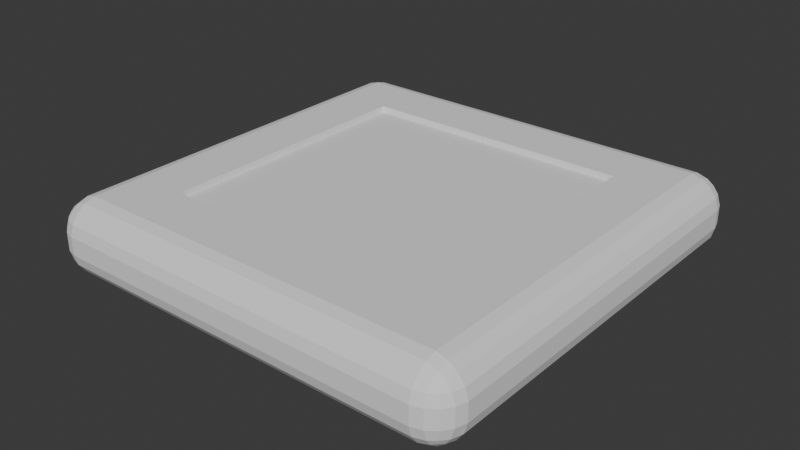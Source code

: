 # Source: basin_canvas_tile.blend  (saved by Blender 5.0.119; exported with 4.5.12 LTS)
import bpy
from mathutils import Matrix  # noqa: F401  (used for matrix-valued properties, if any)

bpy.ops.wm.read_factory_settings(use_empty=True)
scene = bpy.context.scene
scene.name = 'Scene'

# ---- collections
col_collection = bpy.data.collections.new('Collection'); scene.collection.children.link(col_collection)

# ---- world
world_world = bpy.data.worlds.new('World'); scene.world = world_world
world_world.use_nodes = True; world_world.node_tree.nodes.clear()
_N = world_world.node_tree.nodes; _L = world_world.node_tree.links
n0 = _N.new('ShaderNodeOutputWorld'); n0.name = 'World Output'; n0.location = (200, 100)
n1 = _N.new('ShaderNodeBackground'); n1.name = 'Background'; n1.location = (-200, 100)
n1.inputs[0].default_value = (0.05088, 0.05088, 0.05088, 1.0)
_L.new(n1.outputs[0], n0.inputs[0])
n0.is_active_output = True
world_world.color = (0.05088, 0.05088, 0.05088)
world_world.sun_shadow_jitter_overblur = 0.0

# ---- meshes
me_cube_005 = bpy.data.meshes.new('Cube.005')
me_cube_005.from_pydata([(-0.5, -0.5, -0.1), (-0.5, 0.5, -0.1), (0.5, -0.5, -0.1), (0.5, 0.5, -0.1), (-0.5759, 0.5, -0.02405), (-0.5, 0.5759, -0.02405), (-0.5, 0.5, -0.1), (-0.5681, 0.5277, -0.02405), (-0.551, 0.551, -0.02405), (-0.5681, 0.5, -0.0518), (-0.5593, 0.5279, -0.05195), (-0.5461, 0.5461, -0.05061), (-0.5404, 0.5404, -0.06444), (-0.5, 0.5681, -0.0518), (-0.5, 0.551, -0.07504), (-0.5277, 0.5681, -0.02405), (-0.5279, 0.5593, -0.05195), (-0.5266, 0.5461, -0.07015), (-0.5277, 0.5, -0.09212), (-0.551, 0.5, -0.07504), (-0.5, 0.5277, -0.09212), (-0.5279, 0.5279, -0.08332), (-0.5461, 0.5266, -0.07015), (-0.5759, -0.5, -0.02405), (-0.5, -0.5, -0.1), (-0.5, -0.5759, -0.02405), (-0.5681, -0.5, -0.0518), (-0.551, -0.5, -0.07504), (-0.5681, -0.5277, -0.02405), (-0.5593, -0.5279, -0.05195), (-0.5461, -0.5266, -0.07015), (-0.5404, -0.5404, -0.06444), (-0.5, -0.5277, -0.09212), (-0.5, -0.551, -0.07504), (-0.5277, -0.5, -0.09212), (-0.5279, -0.5279, -0.08332), (-0.5266, -0.5461, -0.07015), (-0.5277, -0.5681, -0.02405), (-0.551, -0.551, -0.02405), (-0.5, -0.5681, -0.0518), (-0.5279, -0.5593, -0.05195), (-0.5461, -0.5461, -0.05061), (-0.5, -0.5759, 0.02405), (-0.5759, -0.5, 0.02405), (-0.5, -0.5681, 0.0518), (-0.5, -0.551, 0.07504), (-0.5277, -0.5681, 0.02405), (-0.5279, -0.5593, 0.05195), (-0.5266, -0.5461, 0.07015), (-0.5404, -0.5404, 0.06444), (-0.5277, -0.5, 0.09212), (-0.551, -0.5, 0.07504), (-0.5, -0.5277, 0.09212), (-0.5279, -0.5279, 0.08332), (-0.5461, -0.5266, 0.07015), (-0.5681, -0.5277, 0.02405), (-0.551, -0.551, 0.02405), (-0.5681, -0.5, 0.0518), (-0.5593, -0.5279, 0.05195), (-0.5461, -0.5461, 0.05061), (-0.5759, 0.5, 0.02405), (-0.5, 0.5759, 0.02405), (-0.5681, 0.5, 0.0518), (-0.551, 0.5, 0.07504), (-0.5681, 0.5277, 0.02405), (-0.5593, 0.5279, 0.05195), (-0.5461, 0.5266, 0.07015), (-0.5404, 0.5404, 0.06444), (-0.5, 0.5277, 0.09212), (-0.5, 0.551, 0.07504), (-0.5277, 0.5, 0.09212), (-0.5279, 0.5279, 0.08332), (-0.5266, 0.5461, 0.07015), (-0.5277, 0.5681, 0.02405), (-0.551, 0.551, 0.02405), (-0.5, 0.5681, 0.0518), (-0.5279, 0.5593, 0.05195), (-0.5461, 0.5461, 0.05061), (0.5, 0.5759, -0.02405), (0.5759, 0.5, -0.02405), (0.5, 0.5, -0.1), (0.5277, 0.5681, -0.02405), (0.551, 0.551, -0.02405), (0.5, 0.5681, -0.0518), (0.5279, 0.5593, -0.05195), (0.5461, 0.5461, -0.05061), (0.5404, 0.5404, -0.06444), (0.5681, 0.5, -0.0518), (0.551, 0.5, -0.07504), (0.5681, 0.5277, -0.02405), (0.5593, 0.5279, -0.05195), (0.5461, 0.5266, -0.07015), (0.5, 0.5277, -0.09212), (0.5, 0.551, -0.07504), (0.5277, 0.5, -0.09212), (0.5279, 0.5279, -0.08332), (0.5266, 0.5461, -0.07015), (0.5, 0.5759, 0.02405), (0.5759, 0.5, 0.02405), (0.5, 0.5681, 0.0518), (0.5, 0.551, 0.07504), (0.5277, 0.5681, 0.02405), (0.5279, 0.5593, 0.05195), (0.5266, 0.5461, 0.07015), (0.5404, 0.5404, 0.06444), (0.5277, 0.5, 0.09212), (0.551, 0.5, 0.07504), (0.5, 0.5277, 0.09212), (0.5279, 0.5279, 0.08332), (0.5461, 0.5266, 0.07015), (0.5681, 0.5277, 0.02405), (0.551, 0.551, 0.02405), (0.5681, 0.5, 0.0518), (0.5593, 0.5279, 0.05195), (0.5461, 0.5461, 0.05061), (0.5759, -0.5, -0.02405), (0.5, -0.5759, -0.02405), (0.5, -0.5, -0.1), (0.5681, -0.5277, -0.02405), (0.551, -0.551, -0.02405), (0.5681, -0.5, -0.0518), (0.5593, -0.5279, -0.05195), (0.5461, -0.5461, -0.05061), (0.5404, -0.5404, -0.06444), (0.5, -0.5681, -0.0518), (0.5, -0.551, -0.07504), (0.5277, -0.5681, -0.02405), (0.5279, -0.5593, -0.05195), (0.5266, -0.5461, -0.07015), (0.5277, -0.5, -0.09212), (0.551, -0.5, -0.07504), (0.5, -0.5277, -0.09212), (0.5279, -0.5279, -0.08332), (0.5461, -0.5266, -0.07015), (0.5759, -0.5, 0.02405), (0.5, -0.5759, 0.02405), (0.5681, -0.5, 0.0518), (0.551, -0.5, 0.07504), (0.5681, -0.5277, 0.02405), (0.5593, -0.5279, 0.05195), (0.5461, -0.5266, 0.07015), (0.5404, -0.5404, 0.06444), (0.5, -0.5277, 0.09212), (0.5, -0.551, 0.07504), (0.5277, -0.5, 0.09212), (0.5279, -0.5279, 0.08332), (0.5266, -0.5461, 0.07015), (0.5277, -0.5681, 0.02405), (0.551, -0.551, 0.02405), (0.5, -0.5681, 0.0518), (0.5279, -0.5593, 0.05195), (0.5461, -0.5461, 0.05061), (-0.5759, -0.5, 0.0), (-0.5, -0.5759, 0.0), (-0.5681, -0.5277, 0.0), (-0.551, -0.551, 0.0), (-0.5277, -0.5681, 0.0), (-0.5759, 0.5, 0.0), (-0.5, 0.5759, 0.0), (-0.5681, 0.5277, 0.0), (-0.551, 0.551, 0.0), (-0.5277, 0.5681, 0.0), (0.5, 0.5759, 0.0), (0.5759, 0.5, 0.0), (0.5277, 0.5681, 0.0), (0.551, 0.551, 0.0), (0.5681, 0.5277, 0.0), (0.5759, -0.5, 0.0), (0.5, -0.5759, 0.0), (0.5681, -0.5277, 0.0), (0.551, -0.551, 0.0), (0.5277, -0.5681, 0.0), (-0.5, -0.5, 0.1), (-0.5, 0.5, 0.1), (0.5, 0.5, 0.1), (0.5, -0.5, 0.1), (-0.5, -0.5, 0.1), (0.363, -0.363, 0.1), (-0.363, -0.363, 0.1), (0.3453, -0.3453, -0.08703), (-0.5, 0.5, 0.1), (-0.363, 0.363, 0.1), (0.363, 0.363, 0.1), (0.5, 0.5, 0.1), (0.363, 0.363, 0.1), (0.3453, 0.3453, -0.08703), (0.5, -0.5, 0.1), (0.363, -0.363, 0.1), (-0.3453, -0.3453, -0.08703), (-0.3453, 0.3453, -0.08703), (0.3453, 0.3453, -0.08703), (0.3453, -0.3453, -0.08703)], [], [(1, 3, 2, 0), (4, 7, 10, 9), (7, 8, 11, 10), (9, 10, 22, 19), (10, 11, 12, 22), (5, 13, 16, 15), (13, 14, 17, 16), (15, 16, 11, 8), (16, 17, 12, 11), (6, 18, 21, 20), (18, 19, 22, 21), (20, 21, 17, 14), (21, 22, 12, 17), (23, 26, 29, 28), (26, 27, 30, 29), (28, 29, 41, 38), (29, 30, 31, 41), (24, 32, 35, 34), (32, 33, 36, 35), (34, 35, 30, 27), (35, 36, 31, 30), (25, 37, 40, 39), (37, 38, 41, 40), (39, 40, 36, 33), (40, 41, 31, 36), (42, 44, 47, 46), (44, 45, 48, 47), (46, 47, 59, 56), (47, 48, 49, 59), (172, 50, 53, 52), (50, 51, 54, 53), (52, 53, 48, 45), (53, 54, 49, 48), (43, 55, 58, 57), (55, 56, 59, 58), (57, 58, 54, 51), (58, 59, 49, 54), (60, 62, 65, 64), (62, 63, 66, 65), (64, 65, 77, 74), (65, 66, 67, 77), (173, 68, 71, 70), (68, 69, 72, 71), (70, 71, 66, 63), (71, 72, 67, 66), (61, 73, 76, 75), (73, 74, 77, 76), (75, 76, 72, 69), (76, 77, 67, 72), (78, 81, 84, 83), (81, 82, 85, 84), (83, 84, 96, 93), (84, 85, 86, 96), (79, 87, 90, 89), (87, 88, 91, 90), (89, 90, 85, 82), (90, 91, 86, 85), (80, 92, 95, 94), (92, 93, 96, 95), (94, 95, 91, 88), (95, 96, 86, 91), (97, 99, 102, 101), (99, 100, 103, 102), (101, 102, 114, 111), (102, 103, 104, 114), (174, 105, 108, 107), (105, 106, 109, 108), (107, 108, 103, 100), (108, 109, 104, 103), (98, 110, 113, 112), (110, 111, 114, 113), (112, 113, 109, 106), (113, 114, 104, 109), (115, 118, 121, 120), (118, 119, 122, 121), (120, 121, 133, 130), (121, 122, 123, 133), (116, 124, 127, 126), (124, 125, 128, 127), (126, 127, 122, 119), (127, 128, 123, 122), (117, 129, 132, 131), (129, 130, 133, 132), (131, 132, 128, 125), (132, 133, 123, 128), (134, 136, 139, 138), (136, 137, 140, 139), (138, 139, 151, 148), (139, 140, 141, 151), (175, 142, 145, 144), (142, 143, 146, 145), (144, 145, 140, 137), (145, 146, 141, 140), (135, 147, 150, 149), (147, 148, 151, 150), (149, 150, 146, 143), (150, 151, 141, 146), (6, 24, 34, 18), (18, 34, 27, 19), (19, 27, 26, 9), (9, 26, 23, 4), (153, 42, 46, 156), (156, 46, 56, 155), (155, 56, 55, 154), (154, 55, 43, 152), (172, 173, 70, 50), (50, 70, 63, 51), (51, 63, 62, 57), (57, 62, 60, 43), (158, 5, 15, 161), (161, 15, 8, 160), (160, 8, 7, 159), (159, 7, 4, 157), (80, 6, 20, 92), (92, 20, 14, 93), (93, 14, 13, 83), (83, 13, 5, 78), (173, 174, 107, 68), (68, 107, 100, 69), (69, 100, 99, 75), (75, 99, 97, 61), (163, 79, 89, 166), (166, 89, 82, 165), (165, 82, 81, 164), (164, 81, 78, 162), (117, 80, 94, 129), (129, 94, 88, 130), (130, 88, 87, 120), (120, 87, 79, 115), (174, 175, 144, 105), (105, 144, 137, 106), (106, 137, 136, 112), (112, 136, 134, 98), (168, 116, 126, 171), (171, 126, 119, 170), (170, 119, 118, 169), (169, 118, 115, 167), (24, 117, 131, 32), (32, 131, 125, 33), (33, 125, 124, 39), (39, 124, 116, 25), (175, 172, 52, 142), (142, 52, 45, 143), (143, 45, 44, 149), (149, 44, 42, 135), (25, 153, 156, 37), (37, 156, 155, 38), (38, 155, 154, 28), (28, 154, 152, 23), (61, 158, 161, 73), (73, 161, 160, 74), (74, 160, 159, 64), (64, 159, 157, 60), (98, 163, 166, 110), (110, 166, 165, 111), (111, 165, 164, 101), (101, 164, 162, 97), (135, 168, 171, 147), (147, 171, 170, 148), (148, 170, 169, 138), (138, 169, 167, 134), (23, 152, 157, 4), (5, 158, 162, 78), (3, 1, 6, 80), (1, 0, 24, 6), (116, 168, 153, 25), (0, 2, 117, 24), (168, 135, 42, 153), (152, 43, 60, 157), (158, 61, 97, 162), (79, 163, 167, 115), (2, 3, 80, 117), (163, 98, 134, 167), (188, 189, 181, 178), (178, 181, 180, 176), (189, 190, 184, 181), (181, 184, 183, 180), (184, 190, 185, 182), (184, 187, 186, 183), (191, 188, 178, 187), (187, 178, 176, 186), (176, 180, 173, 172), (190, 191, 179, 185), (186, 176, 172, 175), (180, 183, 174, 173), (183, 186, 175, 174), (191, 187, 177, 179), (185, 179, 177, 182), (187, 184, 182, 177)])
_uv = me_cube_005.uv_layers.new(name='UVMap')
_uv.uv.foreach_set('vector', [0.125, 0.5, 0.375, 0.5, 0.375, 0.75, 0.125, 0.75, 0.4699, 0.2335, 0.4699, 0.2395, 0.4351, 0.2396, 0.4353, 0.2335, 0.4699, 0.2395, 0.4699, 0.25, 0.4367, 0.25, 0.4351, 0.2396, 0.4353, 0.2335, 0.4351, 0.2396, 0.375, 0.2393, 0.375, 0.2335, 0.4351, 0.2396, 0.4367, 0.25, 0.3972, 0.2539, 0.375, 0.2393, 0.4699, 0.2665, 0.4353, 0.2665, 0.4351, 0.2604, 0.4699, 0.2605, 0.4353, 0.2665, 0.375, 0.2665, 0.375, 0.2607, 0.4351, 0.2604, 0.4699, 0.2605, 0.4351, 0.2604, 0.4367, 0.25, 0.4699, 0.25, 0.4351, 0.2604, 0.375, 0.2607, 0.3972, 0.2539, 0.4367, 0.25, 0.125, 0.5, 0.125, 0.5062, 0.125, 0.5, 0.1281, 0.497, 0.125, 0.5062, 0.125, 0.5165, 0.125, 0.5107, 0.125, 0.5, 0.1281, 0.497, 0.125, 0.5, 0.125, 0.489, 0.1332, 0.4917, 0.125, 0.5, 0.125, 0.5107, 0.125, 0.5077, 0.125, 0.489, 0.4699, 0.01648, 0.4353, 0.01648, 0.4351, 0.01043, 0.4699, 0.01046, 0.4353, 0.01648, 0.375, 0.01648, 0.375, 0.01072, 0.4351, 0.01043, 0.4699, 0.01046, 0.4351, 0.01043, 0.4367, 0.0, 0.4699, 0.0, 0.4351, 0.01043, 0.375, 0.01072, 0.375, 0.007718, 0.4367, 0.0, 0.125, 0.75, 0.1312, 0.75, 0.125, 0.75, 0.122, 0.7469, 0.1312, 0.75, 0.1415, 0.75, 0.1357, 0.75, 0.125, 0.75, 0.122, 0.7469, 0.125, 0.75, 0.114, 0.75, 0.1167, 0.7418, 0.125, 0.75, 0.1357, 0.75, 0.1327, 0.75, 0.114, 0.75, 0.4699, 0.9835, 0.4699, 0.9895, 0.4351, 0.9896, 0.4353, 0.9835, 0.4699, 0.9895, 0.4699, 1.0, 0.4367, 1.0, 0.4351, 0.9896, 0.4353, 0.9835, 0.4351, 0.9896, 0.375, 0.9893, 0.375, 0.9835, 0.4351, 0.9896, 0.4367, 1.0, 0.4195, 1.0, 0.375, 0.9893, 0.5301, 0.9835, 0.5647, 0.9835, 0.5649, 0.9896, 0.5301, 0.9895, 0.5647, 0.9835, 0.625, 0.9835, 0.625, 0.9893, 0.5649, 0.9896, 0.5301, 0.9895, 0.5649, 0.9896, 0.5633, 1.0, 0.5301, 1.0, 0.5649, 0.9896, 0.625, 0.9893, 0.625, 0.9923, 0.5633, 1.0, 0.875, 0.75, 0.875, 0.7438, 0.875, 0.75, 0.8719, 0.753, 0.875, 0.7438, 0.875, 0.7335, 0.875, 0.7393, 0.875, 0.75, 0.8719, 0.753, 0.875, 0.75, 0.875, 0.761, 0.8668, 0.7583, 0.875, 0.75, 0.875, 0.7393, 0.875, 0.7423, 0.875, 0.761, 0.5301, 0.01648, 0.5301, 0.01046, 0.5649, 0.01043, 0.5647, 0.01648, 0.5301, 0.01046, 0.5301, 0.0, 0.5633, 0.0, 0.5649, 0.01043, 0.5647, 0.01648, 0.5649, 0.01043, 0.625, 0.01072, 0.625, 0.01648, 0.5649, 0.01043, 0.5633, 0.0, 0.5805, 0.0, 0.625, 0.01072, 0.5301, 0.2335, 0.5647, 0.2335, 0.5649, 0.2396, 0.5301, 0.2395, 0.5647, 0.2335, 0.625, 0.2335, 0.625, 0.2393, 0.5649, 0.2396, 0.5301, 0.2395, 0.5649, 0.2396, 0.5633, 0.25, 0.5301, 0.25, 0.5649, 0.2396, 0.625, 0.2393, 0.6028, 0.2461, 0.5633, 0.25, 0.875, 0.5, 0.8688, 0.5, 0.875, 0.5, 0.878, 0.5031, 0.8688, 0.5, 0.8585, 0.5, 0.8643, 0.5, 0.875, 0.5, 0.878, 0.5031, 0.875, 0.5, 0.886, 0.5, 0.8833, 0.5082, 0.875, 0.5, 0.8643, 0.5, 0.8673, 0.5, 0.886, 0.5, 0.5301, 0.2665, 0.5301, 0.2605, 0.5649, 0.2604, 0.5647, 0.2665, 0.5301, 0.2605, 0.5301, 0.25, 0.5633, 0.25, 0.5649, 0.2604, 0.5647, 0.2665, 0.5649, 0.2604, 0.625, 0.2607, 0.625, 0.2665, 0.5649, 0.2604, 0.5633, 0.25, 0.6028, 0.2461, 0.625, 0.2607, 0.4699, 0.4835, 0.4699, 0.4895, 0.4351, 0.4896, 0.4353, 0.4835, 0.4699, 0.4895, 0.4699, 0.5, 0.4367, 0.5, 0.4351, 0.4896, 0.4353, 0.4835, 0.4351, 0.4896, 0.3696, 0.4946, 0.3668, 0.4918, 0.4351, 0.4896, 0.4367, 0.5, 0.3872, 0.5026, 0.3696, 0.4946, 0.4699, 0.5165, 0.4353, 0.5165, 0.4351, 0.5104, 0.4699, 0.5105, 0.4353, 0.5165, 0.3791, 0.5124, 0.3805, 0.5054, 0.4351, 0.5104, 0.4699, 0.5105, 0.4351, 0.5104, 0.4367, 0.5, 0.4699, 0.5, 0.4351, 0.5104, 0.3805, 0.5054, 0.3872, 0.5026, 0.4367, 0.5, 0.375, 0.5, 0.3688, 0.5, 0.375, 0.5, 0.378, 0.5031, 0.3688, 0.5, 0.3668, 0.4918, 0.3696, 0.4946, 0.375, 0.5, 0.378, 0.5031, 0.375, 0.5, 0.3805, 0.5054, 0.3791, 0.5124, 0.375, 0.5, 0.3696, 0.4946, 0.3872, 0.5026, 0.3805, 0.5054, 0.5301, 0.4835, 0.5647, 0.4835, 0.5649, 0.4896, 0.5301, 0.4895, 0.5647, 0.4835, 0.6291, 0.4876, 0.625, 0.4892, 0.5649, 0.4896, 0.5301, 0.4895, 0.5649, 0.4896, 0.5633, 0.5, 0.5301, 0.5, 0.5649, 0.4896, 0.625, 0.4892, 0.6102, 0.5, 0.5633, 0.5, 0.625, 0.5, 0.625, 0.5062, 0.625, 0.5, 0.6281, 0.497, 0.625, 0.5062, 0.625, 0.5165, 0.625, 0.5107, 0.625, 0.5, 0.6281, 0.497, 0.625, 0.5, 0.625, 0.4892, 0.6291, 0.4876, 0.625, 0.5, 0.625, 0.5107, 0.6102, 0.5, 0.625, 0.4892, 0.5301, 0.5165, 0.5301, 0.5105, 0.5649, 0.5104, 0.5647, 0.5165, 0.5301, 0.5105, 0.5301, 0.5, 0.5633, 0.5, 0.5649, 0.5104, 0.5647, 0.5165, 0.5649, 0.5104, 0.625, 0.5107, 0.625, 0.5165, 0.5649, 0.5104, 0.5633, 0.5, 0.6102, 0.5, 0.625, 0.5107, 0.4699, 0.7335, 0.4699, 0.7395, 0.4351, 0.7396, 0.4353, 0.7335, 0.4699, 0.7395, 0.4699, 0.75, 0.4367, 0.75, 0.4351, 0.7396, 0.4353, 0.7335, 0.4351, 0.7396, 0.375, 0.7393, 0.375, 0.7335, 0.4351, 0.7396, 0.4367, 0.75, 0.3898, 0.75, 0.375, 0.7393, 0.4699, 0.7665, 0.4353, 0.7665, 0.4351, 0.7604, 0.4699, 0.7605, 0.4353, 0.7665, 0.3709, 0.7624, 0.375, 0.7608, 0.4351, 0.7604, 0.4699, 0.7605, 0.4351, 0.7604, 0.4367, 0.75, 0.4699, 0.75, 0.4351, 0.7604, 0.375, 0.7608, 0.3898, 0.75, 0.4367, 0.75, 0.375, 0.75, 0.375, 0.7438, 0.375, 0.75, 0.3719, 0.753, 0.375, 0.7438, 0.375, 0.7335, 0.375, 0.7393, 0.375, 0.75, 0.3719, 0.753, 0.375, 0.75, 0.375, 0.7608, 0.3709, 0.7624, 0.375, 0.75, 0.375, 0.7393, 0.3898, 0.75, 0.375, 0.7608, 0.5301, 0.7335, 0.5647, 0.7335, 0.5649, 0.7396, 0.5301, 0.7395, 0.5647, 0.7335, 0.6209, 0.7376, 0.6195, 0.7446, 0.5649, 0.7396, 0.5301, 0.7395, 0.5649, 0.7396, 0.5633, 0.75, 0.5301, 0.75, 0.5649, 0.7396, 0.6195, 0.7446, 0.6128, 0.7474, 0.5633, 0.75, 0.625, 0.75, 0.6312, 0.75, 0.625, 0.75, 0.622, 0.7469, 0.6312, 0.75, 0.6332, 0.7582, 0.6304, 0.7554, 0.625, 0.75, 0.622, 0.7469, 0.625, 0.75, 0.6195, 0.7446, 0.6209, 0.7376, 0.625, 0.75, 0.6304, 0.7554, 0.6128, 0.7474, 0.6195, 0.7446, 0.5301, 0.7665, 0.5301, 0.7605, 0.5649, 0.7604, 0.5647, 0.7665, 0.5301, 0.7605, 0.5301, 0.75, 0.5633, 0.75, 0.5649, 0.7604, 0.5647, 0.7665, 0.5649, 0.7604, 0.6304, 0.7554, 0.6332, 0.7582, 0.5649, 0.7604, 0.5633, 0.75, 0.6128, 0.7474, 0.6304, 0.7554, 0.125, 0.5, 0.125, 0.75, 0.122, 0.7469, 0.125, 0.5062, 0.125, 0.5062, 0.122, 0.7469, 0.1167, 0.7418, 0.125, 0.5165, 0.375, 0.2335, 0.375, 0.01648, 0.4353, 0.01648, 0.4353, 0.2335, 0.4353, 0.2335, 0.4353, 0.01648, 0.4699, 0.01648, 0.4699, 0.2335, 0.5, 0.9835, 0.5301, 0.9835, 0.5301, 0.9895, 0.5, 0.9895, 0.5, 0.9895, 0.5301, 0.9895, 0.5301, 1.0, 0.5, 1.0, 0.5, 0.0, 0.5301, 0.0, 0.5301, 0.01046, 0.5, 0.01046, 0.5, 0.01046, 0.5301, 0.01046, 0.5301, 0.01648, 0.5, 0.01648, 0.875, 0.75, 0.875, 0.5, 0.878, 0.5031, 0.875, 0.7438, 0.875, 0.7438, 0.878, 0.5031, 0.8833, 0.5082, 0.875, 0.7335, 0.625, 0.01648, 0.625, 0.2335, 0.5647, 0.2335, 0.5647, 0.01648, 0.5647, 0.01648, 0.5647, 0.2335, 0.5301, 0.2335, 0.5301, 0.01648, 0.5, 0.2665, 0.4699, 0.2665, 0.4699, 0.2605, 0.5, 0.2605, 0.5, 0.2605, 0.4699, 0.2605, 0.4699, 0.25, 0.5, 0.25, 0.5, 0.25, 0.4699, 0.25, 0.4699, 0.2395, 0.5, 0.2395, 0.5, 0.2395, 0.4699, 0.2395, 0.4699, 0.2335, 0.5, 0.2335, 0.375, 0.5, 0.125, 0.5, 0.1281, 0.497, 0.3688, 0.5, 0.3688, 0.5, 0.1281, 0.497, 0.1332, 0.4917, 0.3668, 0.4918, 0.3668, 0.4918, 0.375, 0.2665, 0.4353, 0.2665, 0.4353, 0.4835, 0.4353, 0.4835, 0.4353, 0.2665, 0.4699, 0.2665, 0.4699, 0.4835, 0.875, 0.5, 0.625, 0.5, 0.6281, 0.497, 0.8688, 0.5, 0.8688, 0.5, 0.6281, 0.497, 0.6291, 0.4876, 0.8585, 0.5, 0.625, 0.2665, 0.6291, 0.4876, 0.5647, 0.4835, 0.5647, 0.2665, 0.5647, 0.2665, 0.5647, 0.4835, 0.5301, 0.4835, 0.5301, 0.2665, 0.5, 0.5165, 0.4699, 0.5165, 0.4699, 0.5105, 0.5, 0.5105, 0.5, 0.5105, 0.4699, 0.5105, 0.4699, 0.5, 0.5, 0.5, 0.5, 0.5, 0.4699, 0.5, 0.4699, 0.4895, 0.5, 0.4895, 0.5, 0.4895, 0.4699, 0.4895, 0.4699, 0.4835, 0.5, 0.4835, 0.375, 0.75, 0.375, 0.5, 0.378, 0.5031, 0.375, 0.7438, 0.375, 0.7438, 0.378, 0.5031, 0.3791, 0.5124, 0.375, 0.7335, 0.375, 0.7335, 0.3791, 0.5124, 0.4353, 0.5165, 0.4353, 0.7335, 0.4353, 0.7335, 0.4353, 0.5165, 0.4699, 0.5165, 0.4699, 0.7335, 0.625, 0.5, 0.625, 0.75, 0.622, 0.7469, 0.625, 0.5062, 0.625, 0.5062, 0.622, 0.7469, 0.6209, 0.7376, 0.625, 0.5165, 0.625, 0.5165, 0.6209, 0.7376, 0.5647, 0.7335, 0.5647, 0.5165, 0.5647, 0.5165, 0.5647, 0.7335, 0.5301, 0.7335, 0.5301, 0.5165, 0.5, 0.7665, 0.4699, 0.7665, 0.4699, 0.7605, 0.5, 0.7605, 0.5, 0.7605, 0.4699, 0.7605, 0.4699, 0.75, 0.5, 0.75, 0.5, 0.75, 0.4699, 0.75, 0.4699, 0.7395, 0.5, 0.7395, 0.5, 0.7395, 0.4699, 0.7395, 0.4699, 0.7335, 0.5, 0.7335, 0.125, 0.75, 0.375, 0.75, 0.3719, 0.753, 0.1312, 0.75, 0.1312, 0.75, 0.3719, 0.753, 0.3709, 0.7624, 0.1415, 0.75, 0.375, 0.9835, 0.3709, 0.7624, 0.4353, 0.7665, 0.4353, 0.9835, 0.4353, 0.9835, 0.4353, 0.7665, 0.4699, 0.7665, 0.4699, 0.9835, 0.625, 0.75, 0.875, 0.75, 0.8719, 0.753, 0.6312, 0.75, 0.6312, 0.75, 0.8719, 0.753, 0.8668, 0.7583, 0.6332, 0.7582, 0.6332, 0.7582, 0.625, 0.9835, 0.5647, 0.9835, 0.5647, 0.7665, 0.5647, 0.7665, 0.5647, 0.9835, 0.5301, 0.9835, 0.5301, 0.7665, 0.4699, 0.9835, 0.5, 0.9835, 0.5, 0.9895, 0.4699, 0.9895, 0.4699, 0.9895, 0.5, 0.9895, 0.5, 1.0, 0.4699, 1.0, 0.4699, 0.0, 0.5, 0.0, 0.5, 0.01046, 0.4699, 0.01046, 0.4699, 0.01046, 0.5, 0.01046, 0.5, 0.01648, 0.4699, 0.01648, 0.5301, 0.2665, 0.5, 0.2665, 0.5, 0.2605, 0.5301, 0.2605, 0.5301, 0.2605, 0.5, 0.2605, 0.5, 0.25, 0.5301, 0.25, 0.5301, 0.25, 0.5, 0.25, 0.5, 0.2395, 0.5301, 0.2395, 0.5301, 0.2395, 0.5, 0.2395, 0.5, 0.2335, 0.5301, 0.2335, 0.5301, 0.5165, 0.5, 0.5165, 0.5, 0.5105, 0.5301, 0.5105, 0.5301, 0.5105, 0.5, 0.5105, 0.5, 0.5, 0.5301, 0.5, 0.5301, 0.5, 0.5, 0.5, 0.5, 0.4895, 0.5301, 0.4895, 0.5301, 0.4895, 0.5, 0.4895, 0.5, 0.4835, 0.5301, 0.4835, 0.5301, 0.7665, 0.5, 0.7665, 0.5, 0.7605, 0.5301, 0.7605, 0.5301, 0.7605, 0.5, 0.7605, 0.5, 0.75, 0.5301, 0.75, 0.5301, 0.75, 0.5, 0.75, 0.5, 0.7395, 0.5301, 0.7395, 0.5301, 0.7395, 0.5, 0.7395, 0.5, 0.7335, 0.5301, 0.7335, 0.4699, 0.01648, 0.5, 0.01648, 0.5, 0.2335, 0.4699, 0.2335, 0.4699, 0.2665, 0.5, 0.2665, 0.5, 0.4835, 0.4699, 0.4835, 0.375, 0.5, 0.125, 0.5, 0.125, 0.5, 0.375, 0.5, 0.125, 0.5, 0.125, 0.75, 0.125, 0.75, 0.125, 0.5, 0.4699, 0.7665, 0.5, 0.7665, 0.5, 0.9835, 0.4699, 0.9835, 0.125, 0.75, 0.375, 0.75, 0.375, 0.75, 0.125, 0.75, 0.5, 0.7665, 0.5301, 0.7665, 0.5301, 0.9835, 0.5, 0.9835, 0.5, 0.01648, 0.5301, 0.01648, 0.5301, 0.2335, 0.5, 0.2335, 0.5, 0.2665, 0.5301, 0.2665, 0.5301, 0.4835, 0.5, 0.4835, 0.4699, 0.5165, 0.5, 0.5165, 0.5, 0.7335, 0.4699, 0.7335, 0.375, 0.75, 0.375, 0.5, 0.375, 0.5, 0.375, 0.75, 0.5, 0.5165, 0.5301, 0.5165, 0.5301, 0.7335, 0.5, 0.7335, 0.8512, 0.7262, 0.8512, 0.5238, 0.8579, 0.5171, 0.8579, 0.7329, 0.8579, 0.7329, 0.8579, 0.5171, 0.875, 0.5, 0.875, 0.75, 0.8512, 0.5238, 0.6488, 0.5238, 0.6421, 0.5171, 0.8579, 0.5171, 0.8579, 0.5171, 0.6421, 0.5171, 0.625, 0.5, 0.875, 0.5, 0.6421, 0.5171, 0.6488, 0.5238, 0.6488, 0.5238, 0.6421, 0.5171, 0.6421, 0.5171, 0.6421, 0.7329, 0.625, 0.75, 0.625, 0.5, 0.6488, 0.7262, 0.8512, 0.7262, 0.8579, 0.7329, 0.6421, 0.7329, 0.6421, 0.7329, 0.8579, 0.7329, 0.875, 0.75, 0.625, 0.75, 0.875, 0.75, 0.875, 0.5, 0.875, 0.5, 0.875, 0.75, 0.0, 0.0, 0.0, 0.0, 0.0, 0.0, 0.0, 0.0, 0.625, 0.75, 0.875, 0.75, 0.875, 0.75, 0.625, 0.75, 0.875, 0.5, 0.625, 0.5, 0.625, 0.5, 0.875, 0.5, 0.625, 0.5, 0.625, 0.75, 0.625, 0.75, 0.625, 0.5, 0.6488, 0.7262, 0.6421, 0.7329, 0.6421, 0.7329, 0.6488, 0.7262, 0.6488, 0.5238, 0.6488, 0.7262, 0.6421, 0.7329, 0.6421, 0.5171, 0.6421, 0.7329, 0.6421, 0.5171, 0.6421, 0.5171, 0.6421, 0.7329])
me_cube_005.update()
me_cube_007 = bpy.data.meshes.new('Cube.007')
me_cube_007.from_pydata([(-1.0, -1.0, -1.0), (-1.0, -1.0, 1.0), (-1.0, 1.0, -1.0), (-1.0, 1.0, 1.0), (1.0, -1.0, -1.0), (1.0, -1.0, 1.0), (1.0, 1.0, -1.0), (1.0, 1.0, 1.0)], [], [(0, 1, 3, 2), (2, 3, 7, 6), (6, 7, 5, 4), (4, 5, 1, 0), (2, 6, 4, 0), (7, 3, 1, 5)])
_uv = me_cube_007.uv_layers.new(name='UVMap')
_uv.uv.foreach_set('vector', [0.375, 0.0, 0.625, 0.0, 0.625, 0.25, 0.375, 0.25, 0.375, 0.25, 0.625, 0.25, 0.625, 0.5, 0.375, 0.5, 0.375, 0.5, 0.625, 0.5, 0.625, 0.75, 0.375, 0.75, 0.375, 0.75, 0.625, 0.75, 0.625, 1.0, 0.375, 1.0, 0.125, 0.5, 0.375, 0.5, 0.375, 0.75, 0.125, 0.75, 0.625, 0.5, 0.875, 0.5, 0.875, 0.75, 0.625, 0.75])
me_cube_007.update()

# ---- objects
ob_cube = bpy.data.objects.new('Cube', me_cube_005)
ob_cube_001 = bpy.data.objects.new('Cube.001', me_cube_007)

# ---- transforms, parenting, visibility, modifiers, constraints
ob_cube.location = (0.0, 0.0, 0.0)
ob_cube_001.location = (0.0, 0.0, -0.01486)
ob_cube_001.delta_scale = (0.48, 0.48, 0.1)

# ---- collection membership
col_collection.objects.link(ob_cube)
col_collection.objects.link(ob_cube_001)

# ---- scene / render settings (as saved in the file)
scene.frame_start = 1; scene.frame_end = 250; scene.frame_set(2)
scene.render.engine = 'BLENDER_EEVEE_NEXT'
scene.render.bake_bias = 0.0
scene.render.bake_samples = 0
scene.cycles.sampling_pattern = 'TABULATED_SOBOL'
scene.eevee.use_volume_custom_range = False
bpy.context.view_layer.update()

# ---- added for rendering (the .blend has no active camera and no usable light): camera, sun
cam_auto = bpy.data.cameras.new('AutoCamera')
cam_auto.lens = 50.0
cam_auto.sensor_width = 36.0
cam_auto.clip_end = 1000.0
ob_auto_camera = bpy.data.objects.new('AutoCamera', cam_auto)
scene.collection.objects.link(ob_auto_camera)
ob_auto_camera.location = (1.52027, -1.82432, 1.20878)
ob_auto_camera.rotation_euler = (1.09748, -7.21219e-08, 0.694738)
scene.camera = ob_auto_camera
light_auto_sun = bpy.data.lights.new('AutoSun', 'SUN')
light_auto_sun.energy = 3.0
light_auto_sun.angle = 0.0523599
ob_auto_sun = bpy.data.objects.new('AutoSun', light_auto_sun)
scene.collection.objects.link(ob_auto_sun)
ob_auto_sun.rotation_euler = (0.872665, 0.174533, 0.523599)
bpy.context.view_layer.update()

